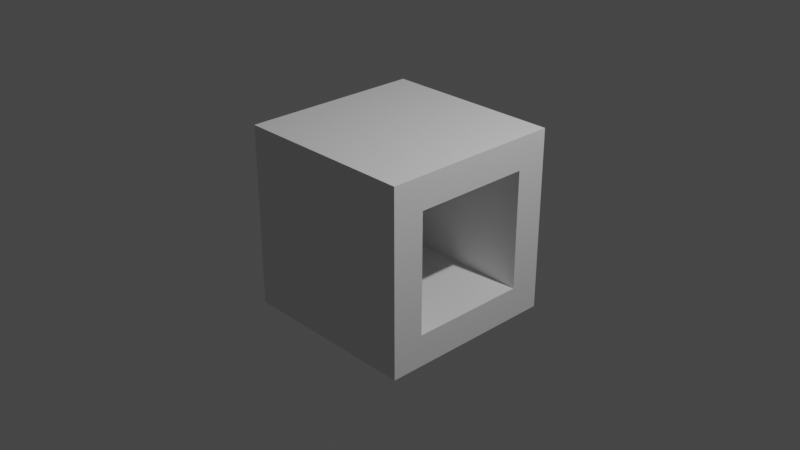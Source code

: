 # Source: blender-tip-04-bridge-edge-loops.blend  (saved by Blender 3.6.14; exported with 4.5.12 LTS)
import bpy
from mathutils import Matrix  # noqa: F401  (used for matrix-valued properties, if any)

bpy.ops.wm.read_factory_settings(use_empty=True)
scene = bpy.context.scene
scene.name = 'Scene'

# ---- collections
col_collection = bpy.data.collections.new('Collection'); scene.collection.children.link(col_collection)

# ---- materials (node trees are filled in below, after node groups)
mat_material = bpy.data.materials.new('Material')
mat_material.alpha_threshold = 0.0
mat_material.use_transparent_shadow = False
mat_material.roughness = 0.5
mat_material.line_color = (0.0, 0.0, 0.0, 1.0)

# ---- material node trees
mat_material.use_nodes = True; mat_material.node_tree.nodes.clear()
_N = mat_material.node_tree.nodes; _L = mat_material.node_tree.links
n0 = _N.new('ShaderNodeOutputMaterial'); n0.name = 'Material Output'; n0.location = (300, 300)
n1 = _N.new('ShaderNodeBsdfPrincipled'); n1.name = 'Principled BSDF'; n1.location = (10, 300)
n1.distribution = 'GGX'
n1.subsurface_method = 'RANDOM_WALK_SKIN'
n1.inputs[3].default_value = 1.45
n1.inputs[27].default_value = (0.0, 0.0, 0.0, 1.0)
n1.inputs[28].default_value = 1.0
_L.new(n1.outputs[0], n0.inputs[0])
n0.is_active_output = True

# ---- world
world_world = bpy.data.worlds.new('World'); scene.world = world_world
world_world.use_nodes = True; world_world.node_tree.nodes.clear()
_N = world_world.node_tree.nodes; _L = world_world.node_tree.links
n0 = _N.new('ShaderNodeOutputWorld'); n0.name = 'World Output'; n0.location = (300, 300)
n1 = _N.new('ShaderNodeBackground'); n1.name = 'Background'; n1.location = (10, 300)
n1.inputs[0].default_value = (0.05088, 0.05088, 0.05088, 1.0)
_L.new(n1.outputs[0], n0.inputs[0])
n0.is_active_output = True
world_world.color = (0.05088, 0.05088, 0.05088)
world_world.use_sun_shadow = False
world_world.sun_shadow_jitter_overblur = 0.0

# ---- cameras
cam_camera = bpy.data.cameras.new('Camera')
cam_camera.clip_end = 100.0
cam_camera.ortho_scale = 7.314

# ---- lights
light_light = bpy.data.lights.new('Light', 'POINT')
light_light.transmission_factor = 0.0
light_light.energy = 1000.0
light_light.shadow_soft_size = 0.1
light_light.shadow_maximum_resolution = 0.006
light_light.use_absolute_resolution = True

# ---- meshes
me_cube = bpy.data.meshes.new('Cube')
me_cube.from_pydata([(1.0, 1.0, 1.0), (1.0, 1.0, -1.0), (1.0, -1.0, 1.0), (1.0, -1.0, -1.0), (-1.0, 1.0, 1.0), (-1.0, 1.0, -1.0), (-1.0, -1.0, 1.0), (-1.0, -1.0, -1.0), (-1.0, -0.6524, -0.6524), (-1.0, -0.6524, 0.6524), (-1.0, 0.6524, 0.6524), (-1.0, 0.6524, -0.6524), (1.0, 0.6524, -0.6524), (1.0, 0.6524, 0.6524), (1.0, -0.6524, 0.6524), (1.0, -0.6524, -0.6524)], [], [(0, 4, 6, 2), (3, 2, 6, 7), (12, 13, 10, 11), (5, 1, 3, 7), (15, 12, 11, 8), (5, 4, 0, 1), (7, 6, 9, 8), (6, 4, 10, 9), (4, 5, 11, 10), (5, 7, 8, 11), (1, 0, 13, 12), (0, 2, 14, 13), (2, 3, 15, 14), (3, 1, 12, 15), (13, 14, 9, 10), (14, 15, 8, 9)])
_uv = me_cube.uv_layers.new(name='UVMap')
_uv.uv.foreach_set('vector', [0.625, 0.5, 0.875, 0.5, 0.875, 0.75, 0.625, 0.75, 0.375, 0.75, 0.625, 0.75, 0.625, 1.0, 0.375, 1.0, 0.4184, 0.5434, 0.5816, 0.5434, 0.5816, 0.2066, 0.4184, 0.2066, 0.125, 0.5, 0.375, 0.5, 0.375, 0.75, 0.125, 0.75, 0.4184, 0.7066, 0.4184, 0.5434, 0.4184, 0.2066, 0.4184, 0.04345, 0.375, 0.25, 0.625, 0.25, 0.625, 0.5, 0.375, 0.5, 0.375, 0.0, 0.625, 0.0, 0.5816, 0.04345, 0.4184, 0.04345, 0.625, 0.0, 0.625, 0.25, 0.5816, 0.2066, 0.5816, 0.04345, 0.625, 0.25, 0.375, 0.25, 0.4184, 0.2066, 0.5816, 0.2066, 0.375, 0.25, 0.375, 0.0, 0.4184, 0.04345, 0.4184, 0.2066, 0.375, 0.5, 0.625, 0.5, 0.5816, 0.5434, 0.4184, 0.5434, 0.625, 0.5, 0.625, 0.75, 0.5816, 0.7066, 0.5816, 0.5434, 0.625, 0.75, 0.375, 0.75, 0.4184, 0.7066, 0.5816, 0.7066, 0.375, 0.75, 0.375, 0.5, 0.4184, 0.5434, 0.4184, 0.7066, 0.5816, 0.5434, 0.5816, 0.7066, 0.5816, 0.04345, 0.5816, 0.2066, 0.5816, 0.7066, 0.4184, 0.7066, 0.4184, 0.04345, 0.5816, 0.04345])
me_cube.materials.append(mat_material)
me_cube.use_mirror_vertex_groups = False
me_cube.update()

# ---- objects
ob_cube = bpy.data.objects.new('Cube', me_cube)
ob_light = bpy.data.objects.new('Light', light_light)
ob_camera = bpy.data.objects.new('Camera', cam_camera)

# ---- transforms, parenting, visibility, modifiers, constraints
ob_cube.location = (0.0, 0.0, 0.0)
ob_cube.lock_rotations_4d = False
ob_cube.empty_display_type = 'ARROWS'
ob_cube.lineart.crease_threshold = 0.0
ob_light.location = (4.076, 1.005, 5.904)
ob_light.rotation_euler = (0.6503, 0.05522, 1.866)
ob_light.lock_rotations_4d = False
ob_light.empty_display_type = 'ARROWS'
ob_light.color = (0.0, 0.0, 0.0, 0.0)
ob_light.lineart.crease_threshold = 0.0
ob_camera.location = (7.359, -6.926, 4.958)
ob_camera.rotation_euler = (1.109, 0.0, 0.8149)
ob_camera.lock_rotations_4d = False
ob_camera.empty_display_type = 'ARROWS'
ob_camera.color = (0.0, 0.0, 0.0, 0.0)
ob_camera.display_type = 'WIRE'
ob_camera.lineart.crease_threshold = 0.0

# ---- collection membership
col_collection.objects.link(ob_cube)
col_collection.objects.link(ob_light)
col_collection.objects.link(ob_camera)

# ---- scene / render settings (as saved in the file)
scene.camera = ob_camera
scene.frame_start = 1; scene.frame_end = 250; scene.frame_set(1)
scene.render.engine = 'BLENDER_EEVEE_NEXT'
scene.cycles.sampling_pattern = 'TABULATED_SOBOL'
scene.view_settings.view_transform = 'Filmic'
bpy.context.view_layer.update()
